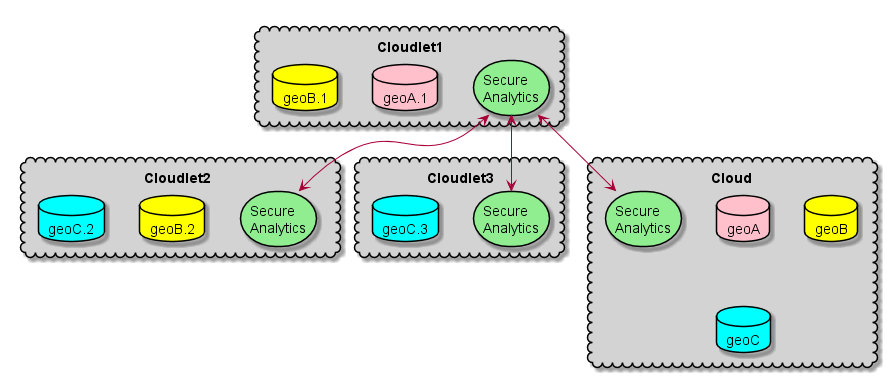

The diagram above was rendered by PlantUML. Its source (embedded in the PNG):
@startuml

cloud Cloudlet1 #lightgray {
  storage "Secure\nAnalytics" as SA1 #lightgreen
  database "geoA.1" #pink
  database "geoB.1" #ffff00
}

cloud Cloudlet2 #lightgray {
  storage "Secure\nAnalytics" as SA2 #lightgreen
  database "geoB.2" #ffff00
  database "geoC.2" #00ffff
}

cloud Cloudlet3 #lightgray {
  storage "Secure\nAnalytics" as SA3 #lightgreen
  database "geoC.3" #00ffff
}


cloud Cloud #lightgray {
  storage "Secure\nAnalytics" as SAC #lightgreen
  database geoA #pink
  database geoB #ffff00
  database geoC #00ffff
}

SA1 <--> SA2
SA1 <--> SA3
SA1 <--> SAC


@enduml